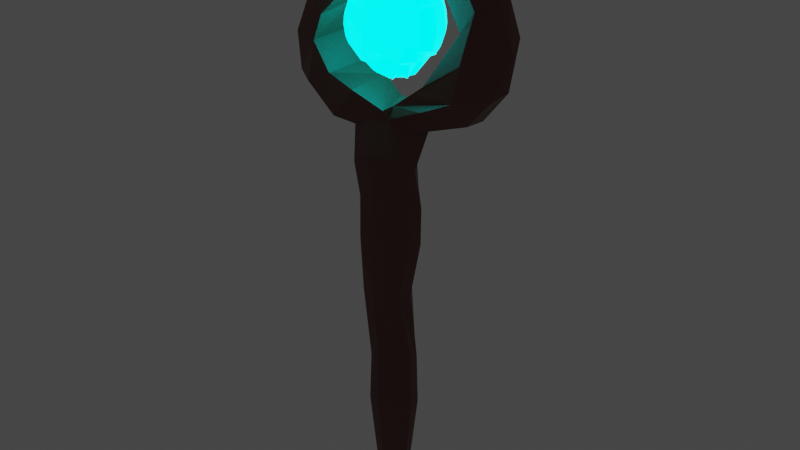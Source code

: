 # Source: wand.blend  (saved by Blender 2.80.75; exported with 4.5.12 LTS)
import bpy
from mathutils import Matrix  # noqa: F401  (used for matrix-valued properties, if any)

bpy.ops.wm.read_factory_settings(use_empty=True)
scene = bpy.context.scene
scene.name = 'Scene'

# ---- collections
col_collection = bpy.data.collections.new('Collection'); scene.collection.children.link(col_collection)

# ---- materials (node trees are filled in below, after node groups)
mat_material_001 = bpy.data.materials.new('Material.001')
mat_material_001.use_transparent_shadow = False
mat_material_002 = bpy.data.materials.new('Material.002')
mat_material_002.use_transparent_shadow = False

# ---- material node trees
mat_material_001.use_nodes = True; mat_material_001.node_tree.nodes.clear()
_N = mat_material_001.node_tree.nodes; _L = mat_material_001.node_tree.links
n0 = _N.new('ShaderNodeOutputMaterial'); n0.name = 'Material Output'; n0.location = (300, 300)
n1 = _N.new('ShaderNodeBsdfPrincipled'); n1.name = 'Principled BSDF'; n1.location = (10, 300)
n1.distribution = 'GGX'
n1.subsurface_method = 'BURLEY'
n1.inputs[0].default_value = (0.1412, 0.05437, 0.04363, 1.0)
n1.inputs[3].default_value = 1.45
n1.inputs[27].default_value = (0.0, 0.0, 0.0, 1.0)
n1.inputs[28].default_value = 1.0
_L.new(n1.outputs[0], n0.inputs[0])
n0.is_active_output = True
mat_material_002.use_nodes = True; mat_material_002.node_tree.nodes.clear()
_N = mat_material_002.node_tree.nodes; _L = mat_material_002.node_tree.links
n0 = _N.new('ShaderNodeEmission'); n0.name = 'Emission'; n0.location = (-13, 208)
n0.inputs[0].default_value = (0.0, 1.0, 0.9391, 1.0)
n0.inputs[1].default_value = 173.0
n1 = _N.new('ShaderNodeBsdfPrincipled'); n1.name = 'Principled BSDF'; n1.location = (-77, 70)
n1.distribution = 'GGX'
n1.subsurface_method = 'BURLEY'
n1.inputs[0].default_value = (0.0, 0.3141, 0.3267, 1.0)
n1.inputs[1].default_value = 0.2436
n1.inputs[2].default_value = 0.0
n1.inputs[3].default_value = 1.45
n1.inputs[13].default_value = 0.5836
n1.inputs[27].default_value = (0.0, 0.0, 0.0, 1.0)
n1.inputs[28].default_value = 1.0
n2 = _N.new('ShaderNodeMixShader'); n2.name = 'Mix Shader'; n2.location = (207, 165)
n2.inputs[0].default_value = 0.9733
n3 = _N.new('ShaderNodeOutputMaterial'); n3.name = 'Material Output'; n3.location = (397, 205)
_L.new(n0.outputs[0], n2.inputs[1])
_L.new(n2.outputs[0], n3.inputs[0])
_L.new(n1.outputs[0], n2.inputs[2])
n3.is_active_output = True

# ---- world
world_world = bpy.data.worlds.new('World'); scene.world = world_world
world_world.use_nodes = True; world_world.node_tree.nodes.clear()
_N = world_world.node_tree.nodes; _L = world_world.node_tree.links
n0 = _N.new('ShaderNodeOutputWorld'); n0.name = 'World Output'; n0.location = (300, 300)
n1 = _N.new('ShaderNodeBackground'); n1.name = 'Background'; n1.location = (10, 300)
n1.inputs[0].default_value = (0.05088, 0.05088, 0.05088, 1.0)
_L.new(n1.outputs[0], n0.inputs[0])
n0.is_active_output = True
world_world.color = (0.05088, 0.05088, 0.05088)
world_world.use_sun_shadow = False
world_world.sun_shadow_jitter_overblur = 0.0

# ---- meshes
me_cylinder = bpy.data.meshes.new('Cylinder')
me_cylinder.from_pydata([(0.161, 0.7761, -1.262), (-0.1619, 1.001, 17.39), (0.5775, 0.5958, -1.607), (0.8075, 1.018, 17.12), (0.8327, 0.1142, -1.55), (1.576, 0.5722, 16.72), (0.9425, -0.1458, -1.118), (1.248, -0.3012, 16.79), (0.5283, -0.6531, -1.6), (0.4979, -0.8413, 17.42), (0.05159, -0.7714, -1.157), (-0.2485, -1.098, 17.42), (-0.4023, -0.625, -1.407), (-1.167, -1.058, 16.87), (-0.6831, -0.2513, -1.918), (-1.653, -0.3523, 16.53), (-0.6767, 0.2684, -1.214), (-1.856, 0.3291, 16.55), (-0.3767, 0.641, -1.957), (-1.215, 0.9591, 17.03), (2.641, 1.296, 18.22), (-0.288, 0.9597, 17.83), (4.129, 0.954, 17.71), (4.055, -0.05791, 17.74), (2.414, -1.081, 18.26), (0.3972, -1.052, 17.84), (-3.944, -1.016, 18.16), (-5.066, -0.2738, 18.28), (-5.016, 0.6235, 18.12), (-3.933, 1.137, 18.44), (-2.292, 1.482, 19.01), (-2.528, -1.183, 18.91), (0.6873, -0.6875, 18.03), (0.5204, 0.6329, 17.93), (5.85, 0.7976, 21.66), (5.098, 1.17, 20.7), (6.207, -0.2409, 21.24), (4.318, -1.048, 20.62), (2.491, -1.017, 19.36), (2.936, 0.8004, 19.88), (5.335, 0.5861, 23.5), (4.414, 0.9913, 22.87), (5.154, 0.03568, 23.81), (4.591, -0.5247, 22.73), (3.848, -0.3551, 21.6), (3.73, 1.043, 21.63), (3.757, 0.4899, 24.76), (3.446, 0.8921, 23.9), (3.848, 0.05797, 24.58), (3.317, -0.3519, 24.67), (2.623, -0.1871, 23.52), (2.531, 0.9112, 23.3), (1.528, 0.7421, 26.03), (1.604, 0.8214, 25.25), (1.199, 0.3523, 26.06), (1.87, -0.08594, 25.45), (1.963, -0.2943, 24.83), (2.011, 0.775, 24.48), (0.4326, 0.4709, 25.57), (0.06159, 0.6397, 25.04), (0.3239, 0.2349, 25.72), (0.5258, -0.3062, 25.03), (-0.1916, -0.4212, 24.9), (-0.4793, 0.3405, 24.91), (-0.2705, 0.2501, 26.13), (-0.5544, 0.3523, 26.01), (-0.2458, -0.06219, 26.08), (-0.4948, -0.3809, 26.16), (-0.7222, -0.3307, 25.83), (-0.8375, 0.1848, 25.74), (3.905, 1.269, 18.71), (5.548, 0.6291, 19.37), (1.958, -0.9647, 18.96), (2.265, 0.902, 18.71), (3.858, -0.9405, 18.91), (5.399, -0.3774, 19.17), (-4.32, -0.189, 22.24), (-3.606, -0.6439, 21.67), (-4.446, 0.3056, 22.0), (-3.824, 0.6645, 21.64), (-2.778, 0.718, 21.65), (-3.217, -0.8314, 21.26), (-2.71, -0.09923, 23.58), (-2.275, -0.4469, 23.02), (-2.697, 0.2318, 23.61), (-2.151, 0.4282, 22.97), (-1.884, 0.3761, 22.7), (-1.885, -0.5223, 22.69), (-1.974, -0.09524, 23.79), (-1.651, -0.2763, 23.7), (-1.946, 0.06647, 23.81), (-1.6, 0.1842, 23.7), (-1.313, 0.1645, 23.71), (-1.375, -0.3189, 23.72), (-1.722, -0.1168, 24.56), (-1.559, -0.2008, 24.54), (-1.712, -0.02928, 24.56), (-1.534, 0.004734, 24.55), (-1.395, -0.006763, 24.54), (-1.42, -0.2151, 24.52), (-2.529, 1.194, 17.24), (-3.367, 0.3953, 16.72), (-3.259, -0.3666, 16.79), (-2.113, -1.387, 17.1), (-1.781, 1.452, 18.63), (-1.417, 1.284, 18.43), (-0.9772, -1.436, 18.56), (-3.191, 1.1, 20.33), (-3.53, -1.007, 20.09), (-5.226, 0.3848, 19.87), (-3.964, 0.9008, 20.04), (-3.739, -0.8302, 19.92), (-5.188, -0.3112, 20.06), (-0.2383, 0.982, 13.74), (0.6934, 1.023, 13.66), (1.396, 0.3491, 13.05), (1.221, -0.4631, 13.66), (0.4477, -0.8375, 13.9), (-0.2301, -1.042, 14.0), (-1.069, -0.9317, 13.44), (-1.541, -0.3978, 13.52), (-1.664, 0.2755, 13.29), (-1.106, 0.9911, 13.21), (0.4302, 0.8621, 9.106), (1.0, 0.1087, 8.598), (0.9341, -0.5926, 8.703), (0.3435, -0.965, 9.029), (-0.2997, -1.044, 8.546), (-0.9988, -0.8748, 8.603), (-1.386, -0.1468, 7.942), (-1.535, 0.472, 8.119), (-1.04, 0.9842, 8.942), (-0.2495, 0.8895, 8.834), (-0.2013, 1.06, 11.44), (0.6542, 1.015, 11.64), (1.347, 0.3809, 11.22), (1.281, -0.272, 11.63), (0.6281, -1.056, 11.59), (-0.1155, -1.177, 11.62), (-0.9205, -1.141, 11.47), (-1.416, -0.2804, 11.21), (-1.63, 0.2402, 11.67), (-1.099, 1.066, 11.51), (0.7174, 0.8262, 5.436), (1.216, 0.3289, 5.24), (1.343, -0.2927, 5.52), (0.6856, -0.7294, 5.453), (-0.02053, -1.019, 5.563), (-0.5822, -0.8643, 5.126), (-0.9651, -0.428, 5.187), (-0.9658, 0.1732, 5.054), (-0.754, 0.8235, 5.432), (-0.007413, 0.9156, 5.407), (0.7079, 0.9071, 2.693), (1.261, 0.3796, 2.619), (1.378, -0.2584, 2.845), (0.7822, -0.7998, 2.94), (-0.04174, -1.069, 2.769), (-0.6845, -0.8929, 2.689), (-1.127, -0.33, 2.563), (-1.193, 0.3215, 2.542), (-0.7541, 0.8897, 2.668), (-0.003474, 1.051, 2.771), (0.4006, 0.619, -1.755), (0.0943, -0.5019, -1.871), (-0.2665, 1.261, 15.31), (0.571, 0.9896, 15.35), (1.094, 0.2462, 14.8), (1.022, -0.528, 15.21), (0.5322, -0.8755, 15.65), (-0.3181, -1.316, 15.72), (-1.129, -1.218, 15.16), (-1.565, -0.2645, 15.1), (-1.526, 0.5049, 15.08), (-1.096, 1.075, 15.33)], [], [(165, 1, 3, 166), (166, 3, 5, 167), (167, 5, 7, 168), (168, 7, 9, 169), (169, 9, 11, 170), (170, 11, 13, 171), (171, 13, 15, 172), (172, 15, 17, 173), (9, 7, 23, 24), (173, 17, 19, 174), (174, 19, 1, 165), (71, 70, 35, 34), (3, 1, 21, 33, 20), (7, 5, 22, 23), (5, 3, 20, 22), (1, 19, 100, 104, 105, 21), (100, 101, 28, 29), (101, 102, 27, 28), (102, 103, 26, 27), (13, 11, 25, 106, 103), (11, 9, 24, 32, 25), (25, 21, 105, 106), (108, 107, 80, 81), (32, 33, 21, 25), (39, 38, 44, 45), (73, 72, 38, 39), (72, 74, 37, 38), (75, 71, 34, 36), (70, 73, 39, 35), (74, 75, 36, 37), (41, 45, 51, 47), (38, 37, 43, 44), (36, 34, 40, 42), (35, 39, 45, 41), (37, 36, 42, 43), (34, 35, 41, 40), (48, 46, 52, 54), (43, 42, 48, 49), (40, 41, 47, 46), (45, 44, 50, 51), (44, 43, 49, 50), (42, 40, 46, 48), (52, 53, 59, 58), (47, 51, 57, 53), (49, 48, 54, 55), (46, 47, 53, 52), (51, 50, 56, 57), (50, 49, 55, 56), (59, 63, 69, 65), (57, 56, 62, 63), (56, 55, 61, 62), (54, 52, 58, 60), (53, 57, 63, 59), (55, 54, 60, 61), (65, 69, 68, 67, 66, 64), (61, 60, 66, 67), (58, 59, 65, 64), (63, 62, 68, 69), (62, 61, 67, 68), (60, 58, 64, 66), (24, 23, 75, 74), (20, 33, 73, 70), (23, 22, 71, 75), (32, 24, 74, 72), (33, 32, 72, 73), (22, 20, 70, 71), (77, 81, 87, 83), (110, 109, 78, 79), (112, 111, 77, 76), (111, 108, 81, 77), (107, 110, 79, 80), (109, 112, 76, 78), (87, 86, 92, 93), (79, 78, 84, 85), (76, 77, 83, 82), (81, 80, 86, 87), (80, 79, 85, 86), (78, 76, 82, 84), (89, 93, 99, 95), (86, 85, 91, 92), (84, 82, 88, 90), (83, 87, 93, 89), (85, 84, 90, 91), (82, 83, 89, 88), (99, 98, 97, 96, 94, 95), (91, 90, 96, 97), (88, 89, 95, 94), (93, 92, 98, 99), (92, 91, 97, 98), (90, 88, 94, 96), (15, 13, 103, 102), (17, 15, 102, 101), (19, 17, 101, 100), (28, 27, 112, 109), (104, 100, 29, 30), (106, 105, 104, 30, 31), (103, 106, 31, 26), (30, 29, 110, 107), (26, 31, 108, 111), (27, 26, 111, 112), (29, 28, 109, 110), (31, 30, 107, 108), (142, 122, 113, 133), (141, 121, 122, 142), (140, 120, 121, 141), (139, 119, 120, 140), (138, 118, 119, 139), (137, 117, 118, 138), (136, 116, 117, 137), (135, 115, 116, 136), (134, 114, 115, 135), (133, 113, 114, 134), (152, 132, 123, 143), (143, 123, 124, 144), (144, 124, 125, 145), (145, 125, 126, 146), (146, 126, 127, 147), (147, 127, 128, 148), (148, 128, 129, 149), (149, 129, 130, 150), (150, 130, 131, 151), (151, 131, 132, 152), (132, 133, 134, 123), (123, 134, 135, 124), (124, 135, 136, 125), (125, 136, 137, 126), (126, 137, 138, 127), (127, 138, 139, 128), (128, 139, 140, 129), (129, 140, 141, 130), (130, 141, 142, 131), (131, 142, 133, 132), (161, 151, 152, 162), (160, 150, 151, 161), (159, 149, 150, 160), (158, 148, 149, 159), (157, 147, 148, 158), (156, 146, 147, 157), (155, 145, 146, 156), (154, 144, 145, 155), (153, 143, 144, 154), (162, 152, 143, 153), (0, 162, 153, 2), (2, 153, 154, 4), (4, 154, 155, 6), (6, 155, 156, 8), (8, 156, 157, 10), (10, 157, 158, 12), (12, 158, 159, 14), (14, 159, 160, 16), (16, 160, 161, 18), (18, 161, 162, 0), (16, 18, 14), (0, 2, 163, 18), (6, 8, 4), (10, 12, 8), (12, 14, 164, 8), (4, 8, 164, 163, 2), (163, 164, 14, 18), (122, 174, 165, 113), (121, 173, 174, 122), (120, 172, 173, 121), (119, 171, 172, 120), (118, 170, 171, 119), (117, 169, 170, 118), (116, 168, 169, 117), (115, 167, 168, 116), (114, 166, 167, 115), (113, 165, 166, 114)])
_uv = me_cylinder.uv_layers.new(name='UVMap')
_uv.uv.foreach_set('vector', [1.0, 0.9514, 1.0, 1.0, 0.9, 1.0, 0.9, 0.9514, 0.9, 0.9514, 0.9, 1.0, 0.8, 1.0, 0.8, 0.9514, 0.8, 0.9514, 0.8, 1.0, 0.7, 1.0, 0.7, 0.9514, 0.7, 0.9514, 0.7, 1.0, 0.6, 1.0, 0.6, 0.9514, 0.6, 0.9514, 0.6, 1.0, 0.5, 1.0, 0.5, 0.9514, 0.5, 0.9514, 0.5, 1.0, 0.4, 1.0, 0.4, 0.9514, 0.4, 0.9514, 0.4, 1.0, 0.3, 1.0, 0.3, 0.9514, 0.3, 0.9514, 0.3, 1.0, 0.2, 1.0, 0.2, 0.9514, 0.6, 1.0, 0.7, 1.0, 0.7, 1.0, 0.6, 1.0, 0.2, 0.9514, 0.2, 1.0, 0.1, 1.0, 0.1, 0.9514, 0.1, 0.9514, 0.1, 1.0, -7.451e-08, 1.0, -7.451e-08, 0.9514, 0.8, 1.0, 0.9, 1.0, 0.9, 1.0, 0.8, 1.0, 0.9, 1.0, 1.0, 1.0, 1.0, 1.0, 0.95, 1.0, 0.9, 1.0, 0.7, 1.0, 0.8, 1.0, 0.8, 1.0, 0.7, 1.0, 0.8, 1.0, 0.9, 1.0, 0.9, 1.0, 0.8, 1.0, -7.451e-08, 1.0, 0.1, 1.0, 0.1, 1.0, 0.03672, 1.0, 0.02801, 1.0, -7.451e-08, 1.0, 0.1, 1.0, 0.2, 1.0, 0.2, 1.0, 0.1, 1.0, 0.2, 1.0, 0.3, 1.0, 0.3, 1.0, 0.2, 1.0, 0.3, 1.0, 0.4, 1.0, 0.4, 1.0, 0.3, 1.0, 0.4, 1.0, 0.5, 1.0, 0.5, 1.0, 0.4648, 1.0, 0.4, 1.0, 0.5, 1.0, 0.6, 1.0, 0.6, 1.0, 0.55, 1.0, 0.5, 1.0, 0.25, 0.01, 0.25, 0.49, 0.2105, 0.4772, 0.2003, 0.02615, 0.1795, 0.03292, 0.1795, 0.4671, 0.1795, 0.4671, 0.1795, 0.03292, 0.3205, 0.03292, 0.3205, 0.4671, 0.25, 0.49, 0.25, 0.01, 0.3205, 0.4671, 0.3205, 0.03292, 0.3205, 0.03292, 0.3205, 0.4671, 0.3205, 0.4671, 0.3205, 0.03292, 0.3205, 0.03292, 0.3205, 0.4671, 0.55, 1.0, 0.6, 1.0, 0.6, 1.0, 0.55, 1.0, 0.7, 1.0, 0.8, 1.0, 0.8, 1.0, 0.7, 1.0, 0.9, 1.0, 0.95, 1.0, 0.95, 1.0, 0.9, 1.0, 0.6, 1.0, 0.7, 1.0, 0.7, 1.0, 0.6, 1.0, 0.9, 1.0, 0.95, 1.0, 0.95, 1.0, 0.9, 1.0, 0.55, 1.0, 0.6, 1.0, 0.6, 1.0, 0.55, 1.0, 0.7, 1.0, 0.8, 1.0, 0.8, 1.0, 0.7, 1.0, 0.9, 1.0, 0.95, 1.0, 0.95, 1.0, 0.9, 1.0, 0.6, 1.0, 0.7, 1.0, 0.7, 1.0, 0.6, 1.0, 0.8, 1.0, 0.9, 1.0, 0.9, 1.0, 0.8, 1.0, 0.7, 1.0, 0.8, 1.0, 0.8, 1.0, 0.7, 1.0, 0.6, 1.0, 0.7, 1.0, 0.7, 1.0, 0.6, 1.0, 0.8, 1.0, 0.9, 1.0, 0.9, 1.0, 0.8, 1.0, 0.3205, 0.4671, 0.3205, 0.03292, 0.3205, 0.03292, 0.3205, 0.4671, 0.55, 1.0, 0.6, 1.0, 0.6, 1.0, 0.55, 1.0, 0.7, 1.0, 0.8, 1.0, 0.8, 1.0, 0.7, 1.0, 0.8, 1.0, 0.9, 1.0, 0.9, 1.0, 0.8, 1.0, 0.9, 1.0, 0.95, 1.0, 0.95, 1.0, 0.9, 1.0, 0.6, 1.0, 0.7, 1.0, 0.7, 1.0, 0.6, 1.0, 0.8, 1.0, 0.9, 1.0, 0.9, 1.0, 0.8, 1.0, 0.3205, 0.4671, 0.3205, 0.03292, 0.3205, 0.03292, 0.3205, 0.4671, 0.55, 1.0, 0.6, 1.0, 0.6, 1.0, 0.55, 1.0, 0.9, 1.0, 0.95, 1.0, 0.95, 1.0, 0.9, 1.0, 0.3205, 0.4671, 0.3205, 0.03292, 0.3205, 0.03292, 0.3205, 0.4671, 0.55, 1.0, 0.6, 1.0, 0.6, 1.0, 0.55, 1.0, 0.7, 1.0, 0.8, 1.0, 0.8, 1.0, 0.7, 1.0, 0.9, 1.0, 0.95, 1.0, 0.95, 1.0, 0.9, 1.0, 0.6, 1.0, 0.7, 1.0, 0.7, 1.0, 0.6, 1.0, 0.3911, 0.4442, 0.3205, 0.4671, 0.3205, 0.03292, 0.3911, 0.05584, 0.4783, 0.1758, 0.4783, 0.3242, 0.6, 1.0, 0.7, 1.0, 0.7, 1.0, 0.6, 1.0, 0.8, 1.0, 0.9, 1.0, 0.9, 1.0, 0.8, 1.0, 0.3205, 0.4671, 0.3205, 0.03292, 0.3205, 0.03292, 0.3205, 0.4671, 0.55, 1.0, 0.6, 1.0, 0.6, 1.0, 0.55, 1.0, 0.7, 1.0, 0.8, 1.0, 0.8, 1.0, 0.7, 1.0, 0.6, 1.0, 0.7, 1.0, 0.7, 1.0, 0.6, 1.0, 0.9, 1.0, 0.95, 1.0, 0.95, 1.0, 0.9, 1.0, 0.7, 1.0, 0.8, 1.0, 0.8, 1.0, 0.7, 1.0, 0.55, 1.0, 0.6, 1.0, 0.6, 1.0, 0.55, 1.0, 0.3205, 0.4671, 0.3205, 0.03292, 0.3205, 0.03292, 0.3205, 0.4671, 0.8, 1.0, 0.9, 1.0, 0.9, 1.0, 0.8, 1.0, 0.4, 1.0, 0.45, 1.0, 0.45, 1.0, 0.4, 1.0, 0.1, 1.0, 0.2, 1.0, 0.2, 1.0, 0.1, 1.0, 0.3, 1.0, 0.4, 1.0, 0.4, 1.0, 0.3, 1.0, 0.4, 1.0, 0.45, 1.0, 0.45, 1.0, 0.4, 1.0, 0.05, 1.0, 0.1, 1.0, 0.1, 1.0, 0.05, 1.0, 0.2, 1.0, 0.3, 1.0, 0.3, 1.0, 0.2, 1.0, 0.1795, 0.03292, 0.1795, 0.4671, 0.1795, 0.4671, 0.1795, 0.03292, 0.1, 1.0, 0.2, 1.0, 0.2, 1.0, 0.1, 1.0, 0.3, 1.0, 0.4, 1.0, 0.4, 1.0, 0.3, 1.0, 0.1795, 0.03292, 0.1795, 0.4671, 0.1795, 0.4671, 0.1795, 0.03292, 0.05, 1.0, 0.1, 1.0, 0.1, 1.0, 0.05, 1.0, 0.2, 1.0, 0.3, 1.0, 0.3, 1.0, 0.2, 1.0, 0.4, 1.0, 0.45, 1.0, 0.45, 1.0, 0.4, 1.0, 0.05, 1.0, 0.1, 1.0, 0.1, 1.0, 0.05, 1.0, 0.2, 1.0, 0.3, 1.0, 0.3, 1.0, 0.2, 1.0, 0.4, 1.0, 0.45, 1.0, 0.45, 1.0, 0.4, 1.0, 0.1, 1.0, 0.2, 1.0, 0.2, 1.0, 0.1, 1.0, 0.3, 1.0, 0.4, 1.0, 0.4, 1.0, 0.3, 1.0, 0.1795, 0.03292, 0.1795, 0.4671, 0.1089, 0.4442, 0.02175, 0.3242, 0.02175, 0.1758, 0.1089, 0.05584, 0.1, 1.0, 0.2, 1.0, 0.2, 1.0, 0.1, 1.0, 0.3, 1.0, 0.4, 1.0, 0.4, 1.0, 0.3, 1.0, 0.1795, 0.03292, 0.1795, 0.4671, 0.1795, 0.4671, 0.1795, 0.03292, 0.05, 1.0, 0.1, 1.0, 0.1, 1.0, 0.05, 1.0, 0.2, 1.0, 0.3, 1.0, 0.3, 1.0, 0.2, 1.0, 0.3, 1.0, 0.4, 1.0, 0.4, 1.0, 0.3, 1.0, 0.2, 1.0, 0.3, 1.0, 0.3, 1.0, 0.2, 1.0, 0.1, 1.0, 0.2, 1.0, 0.2, 1.0, 0.1, 1.0, 0.2, 1.0, 0.3, 1.0, 0.3, 1.0, 0.2, 1.0, 0.03672, 1.0, 0.1, 1.0, 0.1, 1.0, 0.05, 1.0, 0.2003, 0.02615, 0.2105, 0.4772, 0.1982, 0.4732, 0.1795, 0.4671, 0.1795, 0.03292, 0.4, 1.0, 0.4648, 1.0, 0.45, 1.0, 0.4, 1.0, 0.05, 1.0, 0.1, 1.0, 0.1, 1.0, 0.05, 1.0, 0.4, 1.0, 0.45, 1.0, 0.45, 1.0, 0.4, 1.0, 0.3, 1.0, 0.4, 1.0, 0.4, 1.0, 0.3, 1.0, 0.1, 1.0, 0.2, 1.0, 0.2, 1.0, 0.1, 1.0, 0.1795, 0.03292, 0.1795, 0.4671, 0.1795, 0.4671, 0.1795, 0.03292, 0.1, 0.8534, 0.1, 0.9028, -7.451e-08, 0.9028, -7.451e-08, 0.8534, 0.2, 0.8534, 0.2, 0.9028, 0.1, 0.9028, 0.1, 0.8534, 0.3, 0.8534, 0.3, 0.9028, 0.2, 0.9028, 0.2, 0.8534, 0.4, 0.8534, 0.4, 0.9028, 0.3, 0.9028, 0.3, 0.8534, 0.5, 0.8534, 0.5, 0.9028, 0.4, 0.9028, 0.4, 0.8534, 0.6, 0.8534, 0.6, 0.9028, 0.5, 0.9028, 0.5, 0.8534, 0.7, 0.8534, 0.7, 0.9028, 0.6, 0.9028, 0.6, 0.8534, 0.8, 0.8534, 0.8, 0.9028, 0.7, 0.9028, 0.7, 0.8534, 0.9, 0.8534, 0.9, 0.9028, 0.8, 0.9028, 0.8, 0.8534, 1.0, 0.8534, 1.0, 0.9028, 0.9, 0.9028, 0.9, 0.8534, 1.0, 0.67, 1.0, 0.7589, 0.9, 0.7589, 0.9, 0.67, 0.9, 0.67, 0.9, 0.7589, 0.8, 0.7589, 0.8, 0.67, 0.8, 0.67, 0.8, 0.7589, 0.7, 0.7589, 0.7, 0.67, 0.7, 0.67, 0.7, 0.7589, 0.6, 0.7589, 0.6, 0.67, 0.6, 0.67, 0.6, 0.7589, 0.5, 0.7589, 0.5, 0.67, 0.5, 0.67, 0.5, 0.7589, 0.4, 0.7589, 0.4, 0.67, 0.4, 0.67, 0.4, 0.7589, 0.3, 0.7589, 0.3, 0.67, 0.3, 0.67, 0.3, 0.7589, 0.2, 0.7589, 0.2, 0.67, 0.2, 0.67, 0.2, 0.7589, 0.1, 0.7589, 0.1, 0.67, 0.1, 0.67, 0.1, 0.7589, -7.451e-08, 0.7589, -7.451e-08, 0.67, 1.0, 0.7589, 1.0, 0.8534, 0.9, 0.8534, 0.9, 0.7589, 0.9, 0.7589, 0.9, 0.8534, 0.8, 0.8534, 0.8, 0.7589, 0.8, 0.7589, 0.8, 0.8534, 0.7, 0.8534, 0.7, 0.7589, 0.7, 0.7589, 0.7, 0.8534, 0.6, 0.8534, 0.6, 0.7589, 0.6, 0.7589, 0.6, 0.8534, 0.5, 0.8534, 0.5, 0.7589, 0.5, 0.7589, 0.5, 0.8534, 0.4, 0.8534, 0.4, 0.7589, 0.4, 0.7589, 0.4, 0.8534, 0.3, 0.8534, 0.3, 0.7589, 0.3, 0.7589, 0.3, 0.8534, 0.2, 0.8534, 0.2, 0.7589, 0.2, 0.7589, 0.2, 0.8534, 0.1, 0.8534, 0.1, 0.7589, 0.1, 0.7589, 0.1, 0.8534, -7.451e-08, 0.8534, -7.451e-08, 0.7589, 0.1, 0.6013, 0.1, 0.67, -7.451e-08, 0.67, -7.451e-08, 0.6013, 0.2, 0.6013, 0.2, 0.67, 0.1, 0.67, 0.1, 0.6013, 0.3, 0.6013, 0.3, 0.67, 0.2, 0.67, 0.2, 0.6013, 0.4, 0.6013, 0.4, 0.67, 0.3, 0.67, 0.3, 0.6013, 0.5, 0.6013, 0.5, 0.67, 0.4, 0.67, 0.4, 0.6013, 0.6, 0.6013, 0.6, 0.67, 0.5, 0.67, 0.5, 0.6013, 0.7, 0.6013, 0.7, 0.67, 0.6, 0.67, 0.6, 0.6013, 0.8, 0.6013, 0.8, 0.67, 0.7, 0.67, 0.7, 0.6013, 0.9, 0.6013, 0.9, 0.67, 0.8, 0.67, 0.8, 0.6013, 1.0, 0.6013, 1.0, 0.67, 0.9, 0.67, 0.9, 0.6013, 1.0, 0.5, 1.0, 0.6013, 0.9, 0.6013, 0.9, 0.5, 0.9, 0.5, 0.9, 0.6013, 0.8, 0.6013, 0.8, 0.5, 0.8, 0.5, 0.8, 0.6013, 0.7, 0.6013, 0.7, 0.5, 0.7, 0.5, 0.7, 0.6013, 0.6, 0.6013, 0.6, 0.5, 0.6, 0.5, 0.6, 0.6013, 0.5, 0.6013, 0.5, 0.5, 0.5, 0.5, 0.5, 0.6013, 0.4, 0.6013, 0.4, 0.5, 0.4, 0.5, 0.4, 0.6013, 0.3, 0.6013, 0.3, 0.5, 0.3, 0.5, 0.3, 0.6013, 0.2, 0.6013, 0.2, 0.5, 0.2, 0.5, 0.2, 0.6013, 0.1, 0.6013, 0.1, 0.5, 0.1, 0.5, 0.1, 0.6013, -7.451e-08, 0.6013, -7.451e-08, 0.5, 0.2, 0.5, 0.1, 0.5, 0.3, 0.5, -7.451e-08, 0.5, 0.9, 0.5, 0.5884, 0.5, 0.1, 0.5, 0.7, 0.5, 0.6, 0.5, 0.8, 0.5, 0.5, 0.5, 0.4, 0.5, 0.6, 0.5, 0.4, 0.5, 0.3, 0.5, 0.4687, 0.5, 0.6, 0.5, 0.8, 0.5, 0.6, 0.5, 0.4687, 0.5, 0.5884, 0.5, 0.9, 0.5, 0.5884, 0.5, 0.4687, 0.5, 0.3, 0.5, 0.1, 0.5, 0.1, 0.9028, 0.1, 0.9514, -7.451e-08, 0.9514, -7.451e-08, 0.9028, 0.2, 0.9028, 0.2, 0.9514, 0.1, 0.9514, 0.1, 0.9028, 0.3, 0.9028, 0.3, 0.9514, 0.2, 0.9514, 0.2, 0.9028, 0.4, 0.9028, 0.4, 0.9514, 0.3, 0.9514, 0.3, 0.9028, 0.5, 0.9028, 0.5, 0.9514, 0.4, 0.9514, 0.4, 0.9028, 0.6, 0.9028, 0.6, 0.9514, 0.5, 0.9514, 0.5, 0.9028, 0.7, 0.9028, 0.7, 0.9514, 0.6, 0.9514, 0.6, 0.9028, 0.8, 0.9028, 0.8, 0.9514, 0.7, 0.9514, 0.7, 0.9028, 0.9, 0.9028, 0.9, 0.9514, 0.8, 0.9514, 0.8, 0.9028, 1.0, 0.9028, 1.0, 0.9514, 0.9, 0.9514, 0.9, 0.9028])
me_cylinder.materials.append(mat_material_001)
me_cylinder.use_remesh_preserve_volume = False
me_cylinder.use_remesh_preserve_attributes = False
me_cylinder.use_mirror_vertex_groups = False
me_cylinder.update()
me_sphere_001 = bpy.data.meshes.new('Sphere.001')
me_sphere_001.from_pydata([(4.845e-05, 0.1951, 0.9812), (0.0, 0.7071, 0.7976), (0.0, 0.8315, 0.5828), (0.0, 0.9239, 0.4297), (6.308e-05, 0.9804, 0.2894), (0.001319, 0.9927, -0.01464), (0.000279, 0.9792, -0.1569), (0.0008152, 0.9193, -0.3381), (0.009085, 0.8581, -0.4727), (0.01231, 0.7619, -0.6859), (0.02283, 0.6348, -0.7226), (-0.03772, 0.3444, -0.9989), (0.0327, 0.1775, -0.9322), (0.07466, 0.1802, 0.9824), (0.1464, 0.3536, 1.017), (0.2126, 0.5133, 0.8445), (0.2706, 0.6533, 0.7717), (0.3182, 0.7682, 0.6979), (0.3536, 0.8536, 0.4102), (0.3753, 0.9061, 0.3476), (0.3827, 0.9236, 0.01138), (0.3757, 0.9043, -0.08782), (0.354, 0.851, -0.2415), (0.352, 0.8176, -0.4731), (0.285, 0.6652, -0.71), (0.2854, 0.5822, -0.7455), (0.1754, 0.4005, -1.062), (0.07106, 0.1798, -1.118), (0.1379, 0.1379, 0.9941), (0.2706, 0.2706, 0.9643), (0.3928, 0.3928, 0.8661), (0.5, 0.5, 0.8031), (0.5879, 0.5879, 0.6219), (0.6533, 0.6533, 0.4697), (0.6935, 0.6935, 0.2531), (0.7071, 0.7071, 0.008725), (0.6935, 0.6935, -0.1415), (0.6515, 0.64, -0.3018), (0.5886, 0.5444, -0.5134), (0.5798, 0.5323, -0.6235), (0.5272, 0.4198, -0.6423), (0.261, 0.2739, -1.04), (0.1415, 0.1172, -0.9995), (0.1802, 0.07466, 1.012), (0.3536, 0.1464, 0.9334), (0.5133, 0.2126, 0.9365), (0.6533, 0.2706, 0.7098), (0.7682, 0.3182, 0.6527), (0.8536, 0.3536, 0.5089), (0.9061, 0.3753, 0.226), (0.9239, 0.3827, 0.04362), (0.9061, 0.3753, -0.118), (0.8364, 0.3465, -0.3546), (0.7354, 0.31, -0.5277), (0.6172, 0.2114, -0.5639), (0.5523, 0.1772, -0.7003), (0.4118, 0.1542, -0.7367), (0.1567, 0.06517, -0.9627), (0.1951, -3.465e-07, 1.021), (0.3827, -3.837e-07, 1.07), (0.5556, -3.837e-07, 0.9712), (0.7071, -3.986e-07, 0.8124), (0.8315, -4.135e-07, 0.565), (0.9239, -3.837e-07, 0.5269), (0.9808, -3.837e-07, 0.2183), (1.0, -4.433e-07, 0.1332), (0.9807, 3.142e-05, -0.107), (0.9034, -0.002529, -0.3632), (0.7883, -0.004939, -0.4299), (0.6534, 0.01569, -0.5414), (0.5363, 0.001221, -0.6408), (0.3134, -0.03466, -1.031), (0.1514, -0.01134, -1.04), (0.1802, -0.07466, 1.09), (0.3536, -0.1464, 0.9314), (0.5133, -0.2126, 0.9371), (0.6533, -0.2706, 0.8361), (0.7682, -0.3182, 0.5645), (0.8536, -0.3536, 0.5214), (0.9061, -0.3753, 0.3437), (0.9239, -0.3827, 0.0304), (0.9061, -0.3753, -0.1576), (0.8363, -0.3471, -0.3008), (0.7382, -0.2788, -0.538), (0.5712, -0.2449, -0.6495), (0.5395, -0.2481, -0.6923), (0.3307, -0.1538, -0.9436), (0.08852, -0.06031, -1.003), (0.1384, -0.1382, 1.013), (0.2706, -0.2706, 0.9459), (0.3928, -0.3928, 0.8961), (0.5, -0.5, 0.721), (0.5882, -0.5935, 0.5764), (0.6535, -0.6569, 0.5689), (0.6884, -0.7227, 0.2325), (0.6999, -0.7246, 0.09105), (0.694, -0.7168, -0.1769), (0.6522, -0.6552, -0.3493), (0.5832, -0.6009, -0.5128), (0.4502, -0.4766, -0.6281), (0.4098, -0.4189, -0.6883), (0.1914, -0.2303, -0.9083), (0.05724, -0.2039, -1.078), (0.07618, -0.1809, 1.113), (0.1471, -0.3538, 1.024), (0.2126, -0.5133, 0.9205), (0.2709, -0.6597, 0.8072), (0.3178, -0.7918, 0.7113), (0.3447, -0.8663, 0.4637), (0.3642, -0.9589, 0.2456), (0.3819, -0.95, 0.005956), (0.3729, -0.9104, -0.2118), (0.3428, -0.9172, -0.3091), (0.3104, -0.7756, -0.4657), (0.2382, -0.6578, -0.6097), (0.1855, -0.5032, -0.7478), (0.09119, -0.2992, -1.012), (0.0005216, -0.1327, -0.9994), (0.001525, -0.1958, 1.014), (0.004109, -0.3845, 1.059), (0.002412, -0.5605, 0.8699), (0.00079, -0.7094, 0.8456), (-0.009052, -0.8573, 0.6721), (-0.02007, -0.9863, 0.4981), (-0.01727, -1.047, 0.2374), (0.03697, -1.065, 0.02075), (0.01302, -1.032, -0.1788), (0.0117, -0.9263, -0.3829), (1.215e-05, -0.7925, -0.591), (0.01217, -0.6633, -0.6382), (-0.01449, -0.5407, -0.7501), (-0.00338, -0.4297, -0.9186), (-0.07428, -0.1529, -0.9559), (-0.01833, -0.09121, -1.068), (-0.07367, -0.1807, 1.008), (-0.1396, -0.3565, 0.9253), (-0.2062, -0.5188, 0.977), (-0.306, -0.6305, 0.7268), (-0.3693, -0.7994, 0.5777), (-0.3541, -0.9452, 0.6061), (-0.3769, -1.01, 0.3677), (-0.4223, -0.953, 0.01574), (-0.3965, -0.9294, -0.01683), (-0.3604, -0.8664, -0.313), (-0.29, -0.7247, -0.6049), (-0.27, -0.6567, -0.6152), (-0.179, -0.4937, -0.8441), (-0.166, -0.346, -0.9451), (-0.1266, -0.2385, -1.002), (-0.1342, -0.1396, 1.09), (-0.2706, -0.2706, 1.007), (-0.3938, -0.391, 0.9985), (-0.4759, -0.5419, 0.7752), (-0.586, -0.6135, 0.7618), (-0.6395, -0.6752, 0.5195), (-0.7442, -0.6858, 0.2239), (-0.7553, -0.6979, 0.03684), (-0.691, -0.7213, -0.1947), (-0.6472, -0.6911, -0.33), (-0.5584, -0.5645, -0.4463), (-0.5104, -0.4803, -0.5394), (-0.3603, -0.4018, -0.789), (-0.2772, -0.2742, -0.9755), (-0.1477, -0.1158, -0.9418), (0.00163, -0.0007095, 1.159), (-0.1756, -0.07668, 1.051), (-0.3478, -0.1489, 0.9777), (-0.5098, -0.2159, 0.8519), (-0.6116, -0.3027, 0.8535), (-0.7263, -0.3534, 0.6318), (-0.8763, -0.3215, 0.4875), (-0.8986, -0.3785, 0.1644), (-0.9667, -0.3325, 0.05573), (-0.8439, -0.4474, -0.06777), (-0.7785, -0.4405, -0.2067), (-0.7493, -0.3403, -0.4261), (-0.6988, -0.2416, -0.5024), (-0.6049, -0.1934, -0.6704), (-0.3178, -0.168, -0.9017), (-0.1854, -0.1257, -0.9685), (-0.191, -0.001797, 1.137), (-0.3793, -0.001463, 1.013), (-0.5407, -0.007172, 0.8972), (-0.6895, -0.02004, 0.7847), (-0.8178, -0.01686, 0.6183), (-0.865, -0.06498, 0.4431), (-0.9641, -0.01838, 0.254), (-0.9895, -0.01207, 0.09282), (-0.9324, -0.05746, -0.1482), (-0.888, -0.0408, -0.2364), (-0.8151, 0.002973, -0.3659), (-0.7474, 0.005812, -0.5035), (-0.6237, -0.004771, -0.6226), (-0.4586, -0.0941, -0.8942), (-0.2563, -0.08932, -0.9469), (-0.176, 0.07282, 1.122), (-0.3476, 0.1438, 1.072), (-0.513, 0.2125, 0.9123), (-0.6503, 0.2693, 0.7419), (-0.7664, 0.3174, 0.6935), (-0.8514, 0.3518, 0.4764), (-0.8982, 0.3664, 0.2141), (-0.9208, 0.3792, 0.1229), (-0.9049, 0.3731, -0.01212), (-0.8388, 0.3438, -0.3549), (-0.7728, 0.3069, -0.5117), (-0.6324, 0.2487, -0.5864), (-0.4539, 0.1475, -0.8078), (-0.3065, 0.1192, -0.8619), (-0.2375, 0.007468, -1.037), (-0.1346, 0.1365, 1.062), (-0.2667, 0.2689, 1.054), (-0.3922, 0.3926, 0.9946), (-0.4999, 0.5, 0.7498), (-0.5879, 0.5879, 0.6274), (-0.6533, 0.6533, 0.4527), (-0.6934, 0.6929, 0.3055), (-0.7068, 0.7054, 0.09258), (-0.6896, 0.6897, -0.096), (-0.6481, 0.6441, -0.2781), (-0.5869, 0.5882, -0.3894), (-0.4985, 0.483, -0.6039), (-0.4335, 0.3744, -0.8906), (-0.3272, 0.2353, -0.998), (-0.1408, 0.1149, -1.003), (-0.07418, 0.18, 1.136), (-0.1464, 0.3536, 1.11), (-0.2126, 0.5133, 0.9933), (-0.2706, 0.6533, 0.7803), (-0.3182, 0.7682, 0.6873), (-0.3536, 0.8536, 0.5692), (-0.3748, 0.9032, 0.3106), (-0.3822, 0.9211, 0.00999), (-0.3696, 0.8925, -0.1733), (-0.3411, 0.8399, -0.2719), (-0.309, 0.7564, -0.4314), (-0.2256, 0.6259, -0.636), (-0.2124, 0.5866, -0.6994), (-0.1759, 0.3738, -0.982), (-0.06899, 0.1564, -0.8153), (1.565e-07, 0.3827, 0.9517), (3.353e-07, 0.5556, 0.9085)], [], [(2, 1, 16, 17), (10, 9, 24, 25), (3, 2, 17, 18), (11, 10, 25, 26), (4, 3, 18, 19), (12, 11, 26, 27), (5, 4, 19, 20), (0, 164, 13), (133, 12, 27), (6, 5, 20, 21), (240, 0, 13, 14), (7, 6, 21, 22), (241, 240, 14, 15), (8, 7, 22, 23), (1, 241, 15, 16), (9, 8, 23, 24), (23, 22, 37, 38), (16, 15, 30, 31), (24, 23, 38, 39), (17, 16, 31, 32), (25, 24, 39, 40), (18, 17, 32, 33), (26, 25, 40, 41), (19, 18, 33, 34), (27, 26, 41, 42), (20, 19, 34, 35), (13, 164, 28), (133, 27, 42), (21, 20, 35, 36), (14, 13, 28, 29), (22, 21, 36, 37), (15, 14, 29, 30), (42, 41, 56, 57), (35, 34, 49, 50), (28, 164, 43), (133, 42, 57), (36, 35, 50, 51), (29, 28, 43, 44), (37, 36, 51, 52), (30, 29, 44, 45), (38, 37, 52, 53), (31, 30, 45, 46), (39, 38, 53, 54), (32, 31, 46, 47), (40, 39, 54, 55), (33, 32, 47, 48), (41, 40, 55, 56), (34, 33, 48, 49), (54, 53, 68, 69), (47, 46, 61, 62), (55, 54, 69, 70), (48, 47, 62, 63), (56, 55, 70, 71), (49, 48, 63, 64), (57, 56, 71, 72), (50, 49, 64, 65), (43, 164, 58), (133, 57, 72), (51, 50, 65, 66), (44, 43, 58, 59), (52, 51, 66, 67), (45, 44, 59, 60), (53, 52, 67, 68), (46, 45, 60, 61), (58, 164, 73), (133, 72, 87), (66, 65, 80, 81), (59, 58, 73, 74), (67, 66, 81, 82), (60, 59, 74, 75), (68, 67, 82, 83), (61, 60, 75, 76), (69, 68, 83, 84), (62, 61, 76, 77), (70, 69, 84, 85), (63, 62, 77, 78), (71, 70, 85, 86), (64, 63, 78, 79), (72, 71, 86, 87), (65, 64, 79, 80), (77, 76, 91, 92), (85, 84, 99, 100), (78, 77, 92, 93), (86, 85, 100, 101), (79, 78, 93, 94), (87, 86, 101, 102), (80, 79, 94, 95), (73, 164, 88), (133, 87, 102), (81, 80, 95, 96), (74, 73, 88, 89), (82, 81, 96, 97), (75, 74, 89, 90), (83, 82, 97, 98), (76, 75, 90, 91), (84, 83, 98, 99), (96, 95, 110, 111), (89, 88, 103, 104), (97, 96, 111, 112), (90, 89, 104, 105), (98, 97, 112, 113), (91, 90, 105, 106), (99, 98, 113, 114), (92, 91, 106, 107), (100, 99, 114, 115), (93, 92, 107, 108), (101, 100, 115, 116), (94, 93, 108, 109), (102, 101, 116, 117), (95, 94, 109, 110), (88, 164, 103), (133, 102, 117), (115, 114, 129, 130), (108, 107, 122, 123), (116, 115, 130, 131), (109, 108, 123, 124), (117, 116, 131, 132), (110, 109, 124, 125), (103, 164, 118), (133, 117, 132), (111, 110, 125, 126), (104, 103, 118, 119), (112, 111, 126, 127), (105, 104, 119, 120), (113, 112, 127, 128), (106, 105, 120, 121), (114, 113, 128, 129), (107, 106, 121, 122), (119, 118, 134, 135), (127, 126, 142, 143), (120, 119, 135, 136), (128, 127, 143, 144), (121, 120, 136, 137), (129, 128, 144, 145), (122, 121, 137, 138), (130, 129, 145, 146), (123, 122, 138, 139), (131, 130, 146, 147), (124, 123, 139, 140), (132, 131, 147, 148), (125, 124, 140, 141), (118, 164, 134), (133, 132, 148), (126, 125, 141, 142), (139, 138, 153, 154), (147, 146, 161, 162), (140, 139, 154, 155), (148, 147, 162, 163), (141, 140, 155, 156), (134, 164, 149), (133, 148, 163), (142, 141, 156, 157), (135, 134, 149, 150), (143, 142, 157, 158), (136, 135, 150, 151), (144, 143, 158, 159), (137, 136, 151, 152), (145, 144, 159, 160), (138, 137, 152, 153), (146, 145, 160, 161), (158, 157, 173, 174), (151, 150, 166, 167), (159, 158, 174, 175), (152, 151, 167, 168), (160, 159, 175, 176), (153, 152, 168, 169), (161, 160, 176, 177), (154, 153, 169, 170), (162, 161, 177, 178), (155, 154, 170, 171), (163, 162, 178, 179), (156, 155, 171, 172), (149, 164, 165), (133, 163, 179), (157, 156, 172, 173), (150, 149, 165, 166), (178, 177, 192, 193), (171, 170, 185, 186), (179, 178, 193, 194), (172, 171, 186, 187), (165, 164, 180), (133, 179, 194), (173, 172, 187, 188), (166, 165, 180, 181), (174, 173, 188, 189), (167, 166, 181, 182), (175, 174, 189, 190), (168, 167, 182, 183), (176, 175, 190, 191), (169, 168, 183, 184), (177, 176, 191, 192), (170, 169, 184, 185), (190, 189, 204, 205), (183, 182, 197, 198), (191, 190, 205, 206), (184, 183, 198, 199), (192, 191, 206, 207), (185, 184, 199, 200), (193, 192, 207, 208), (186, 185, 200, 201), (194, 193, 208, 209), (187, 186, 201, 202), (180, 164, 195), (133, 194, 209), (188, 187, 202, 203), (181, 180, 195, 196), (189, 188, 203, 204), (182, 181, 196, 197), (209, 208, 223, 224), (202, 201, 216, 217), (195, 164, 210), (133, 209, 224), (203, 202, 217, 218), (196, 195, 210, 211), (204, 203, 218, 219), (197, 196, 211, 212), (205, 204, 219, 220), (198, 197, 212, 213), (206, 205, 220, 221), (199, 198, 213, 214), (207, 206, 221, 222), (200, 199, 214, 215), (208, 207, 222, 223), (201, 200, 215, 216), (213, 212, 227, 228), (221, 220, 235, 236), (214, 213, 228, 229), (222, 221, 236, 237), (215, 214, 229, 230), (223, 222, 237, 238), (216, 215, 230, 231), (224, 223, 238, 239), (217, 216, 231, 232), (210, 164, 225), (133, 224, 239), (218, 217, 232, 233), (211, 210, 225, 226), (219, 218, 233, 234), (212, 211, 226, 227), (220, 219, 234, 235), (232, 231, 4, 5), (225, 164, 0), (133, 239, 12), (233, 232, 5, 6), (226, 225, 0, 240), (234, 233, 6, 7), (227, 226, 240, 241), (235, 234, 7, 8), (228, 227, 241, 1), (236, 235, 8, 9), (229, 228, 1, 2), (237, 236, 9, 10), (230, 229, 2, 3), (238, 237, 10, 11), (231, 230, 3, 4), (239, 238, 11, 12)])
_uv = me_sphere_001.uv_layers.new(name='UVMap')
_uv.uv.foreach_set('vector', [0.75, 0.6875, 0.75, 0.75, 0.6875, 0.75, 0.6875, 0.6875, 0.75, 0.1875, 0.75, 0.25, 0.6875, 0.25, 0.6875, 0.1875, 0.75, 0.625, 0.75, 0.6875, 0.6875, 0.6875, 0.6875, 0.625, 0.75, 0.125, 0.75, 0.1875, 0.6875, 0.1875, 0.6875, 0.125, 0.75, 0.5625, 0.75, 0.625, 0.6875, 0.625, 0.6875, 0.5625, 0.75, 0.0625, 0.75, 0.125, 0.6875, 0.125, 0.6875, 0.0625, 0.75, 0.5, 0.75, 0.5625, 0.6875, 0.5625, 0.6875, 0.5, 0.75, 0.9375, 0.7188, 1.0, 0.6875, 0.9375, 0.7187, 0.0, 0.75, 0.0625, 0.6875, 0.0625, 0.75, 0.4375, 0.75, 0.5, 0.6875, 0.5, 0.6875, 0.4375, 0.75, 0.875, 0.75, 0.9375, 0.6875, 0.9375, 0.6875, 0.875, 0.75, 0.375, 0.75, 0.4375, 0.6875, 0.4375, 0.6875, 0.375, 0.75, 0.8125, 0.75, 0.875, 0.6875, 0.875, 0.6875, 0.8125, 0.75, 0.3125, 0.75, 0.375, 0.6875, 0.375, 0.6875, 0.3125, 0.75, 0.75, 0.75, 0.8125, 0.6875, 0.8125, 0.6875, 0.75, 0.75, 0.25, 0.75, 0.3125, 0.6875, 0.3125, 0.6875, 0.25, 0.6875, 0.3125, 0.6875, 0.375, 0.625, 0.375, 0.625, 0.3125, 0.6875, 0.75, 0.6875, 0.8125, 0.625, 0.8125, 0.625, 0.75, 0.6875, 0.25, 0.6875, 0.3125, 0.625, 0.3125, 0.625, 0.25, 0.6875, 0.6875, 0.6875, 0.75, 0.625, 0.75, 0.625, 0.6875, 0.6875, 0.1875, 0.6875, 0.25, 0.625, 0.25, 0.625, 0.1875, 0.6875, 0.625, 0.6875, 0.6875, 0.625, 0.6875, 0.625, 0.625, 0.6875, 0.125, 0.6875, 0.1875, 0.625, 0.1875, 0.625, 0.125, 0.6875, 0.5625, 0.6875, 0.625, 0.625, 0.625, 0.625, 0.5625, 0.6875, 0.0625, 0.6875, 0.125, 0.625, 0.125, 0.625, 0.0625, 0.6875, 0.5, 0.6875, 0.5625, 0.625, 0.5625, 0.625, 0.5, 0.6875, 0.9375, 0.6562, 1.0, 0.625, 0.9375, 0.6562, 0.0, 0.6875, 0.0625, 0.625, 0.0625, 0.6875, 0.4375, 0.6875, 0.5, 0.625, 0.5, 0.625, 0.4375, 0.6875, 0.875, 0.6875, 0.9375, 0.625, 0.9375, 0.625, 0.875, 0.6875, 0.375, 0.6875, 0.4375, 0.625, 0.4375, 0.625, 0.375, 0.6875, 0.8125, 0.6875, 0.875, 0.625, 0.875, 0.625, 0.8125, 0.625, 0.0625, 0.625, 0.125, 0.5625, 0.125, 0.5625, 0.0625, 0.625, 0.5, 0.625, 0.5625, 0.5625, 0.5625, 0.5625, 0.5, 0.625, 0.9375, 0.5937, 1.0, 0.5625, 0.9375, 0.5937, 0.0, 0.625, 0.0625, 0.5625, 0.0625, 0.625, 0.4375, 0.625, 0.5, 0.5625, 0.5, 0.5625, 0.4375, 0.625, 0.875, 0.625, 0.9375, 0.5625, 0.9375, 0.5625, 0.875, 0.625, 0.375, 0.625, 0.4375, 0.5625, 0.4375, 0.5625, 0.375, 0.625, 0.8125, 0.625, 0.875, 0.5625, 0.875, 0.5625, 0.8125, 0.625, 0.3125, 0.625, 0.375, 0.5625, 0.375, 0.5625, 0.3125, 0.625, 0.75, 0.625, 0.8125, 0.5625, 0.8125, 0.5625, 0.75, 0.625, 0.25, 0.625, 0.3125, 0.5625, 0.3125, 0.5625, 0.25, 0.625, 0.6875, 0.625, 0.75, 0.5625, 0.75, 0.5625, 0.6875, 0.625, 0.1875, 0.625, 0.25, 0.5625, 0.25, 0.5625, 0.1875, 0.625, 0.625, 0.625, 0.6875, 0.5625, 0.6875, 0.5625, 0.625, 0.625, 0.125, 0.625, 0.1875, 0.5625, 0.1875, 0.5625, 0.125, 0.625, 0.5625, 0.625, 0.625, 0.5625, 0.625, 0.5625, 0.5625, 0.5625, 0.25, 0.5625, 0.3125, 0.5, 0.3125, 0.5, 0.25, 0.5625, 0.6875, 0.5625, 0.75, 0.5, 0.75, 0.5, 0.6875, 0.5625, 0.1875, 0.5625, 0.25, 0.5, 0.25, 0.5, 0.1875, 0.5625, 0.625, 0.5625, 0.6875, 0.5, 0.6875, 0.5, 0.625, 0.5625, 0.125, 0.5625, 0.1875, 0.5, 0.1875, 0.5, 0.125, 0.5625, 0.5625, 0.5625, 0.625, 0.5, 0.625, 0.5, 0.5625, 0.5625, 0.0625, 0.5625, 0.125, 0.5, 0.125, 0.5, 0.0625, 0.5625, 0.5, 0.5625, 0.5625, 0.5, 0.5625, 0.5, 0.5, 0.5625, 0.9375, 0.5312, 1.0, 0.5, 0.9375, 0.5312, 0.0, 0.5625, 0.0625, 0.5, 0.0625, 0.5625, 0.4375, 0.5625, 0.5, 0.5, 0.5, 0.5, 0.4375, 0.5625, 0.875, 0.5625, 0.9375, 0.5, 0.9375, 0.5, 0.875, 0.5625, 0.375, 0.5625, 0.4375, 0.5, 0.4375, 0.5, 0.375, 0.5625, 0.8125, 0.5625, 0.875, 0.5, 0.875, 0.5, 0.8125, 0.5625, 0.3125, 0.5625, 0.375, 0.5, 0.375, 0.5, 0.3125, 0.5625, 0.75, 0.5625, 0.8125, 0.5, 0.8125, 0.5, 0.75, 0.5, 0.9375, 0.4687, 1.0, 0.4375, 0.9375, 0.4687, 0.0, 0.5, 0.0625, 0.4375, 0.0625, 0.5, 0.4375, 0.5, 0.5, 0.4375, 0.5, 0.4375, 0.4375, 0.5, 0.875, 0.5, 0.9375, 0.4375, 0.9375, 0.4375, 0.875, 0.5, 0.375, 0.5, 0.4375, 0.4375, 0.4375, 0.4375, 0.375, 0.5, 0.8125, 0.5, 0.875, 0.4375, 0.875, 0.4375, 0.8125, 0.5, 0.3125, 0.5, 0.375, 0.4375, 0.375, 0.4375, 0.3125, 0.5, 0.75, 0.5, 0.8125, 0.4375, 0.8125, 0.4375, 0.75, 0.5, 0.25, 0.5, 0.3125, 0.4375, 0.3125, 0.4375, 0.25, 0.5, 0.6875, 0.5, 0.75, 0.4375, 0.75, 0.4375, 0.6875, 0.5, 0.1875, 0.5, 0.25, 0.4375, 0.25, 0.4375, 0.1875, 0.5, 0.625, 0.5, 0.6875, 0.4375, 0.6875, 0.4375, 0.625, 0.5, 0.125, 0.5, 0.1875, 0.4375, 0.1875, 0.4375, 0.125, 0.5, 0.5625, 0.5, 0.625, 0.4375, 0.625, 0.4375, 0.5625, 0.5, 0.0625, 0.5, 0.125, 0.4375, 0.125, 0.4375, 0.0625, 0.5, 0.5, 0.5, 0.5625, 0.4375, 0.5625, 0.4375, 0.5, 0.4375, 0.6875, 0.4375, 0.75, 0.375, 0.75, 0.375, 0.6875, 0.4375, 0.1875, 0.4375, 0.25, 0.375, 0.25, 0.375, 0.1875, 0.4375, 0.625, 0.4375, 0.6875, 0.375, 0.6875, 0.375, 0.625, 0.4375, 0.125, 0.4375, 0.1875, 0.375, 0.1875, 0.375, 0.125, 0.4375, 0.5625, 0.4375, 0.625, 0.375, 0.625, 0.375, 0.5625, 0.4375, 0.0625, 0.4375, 0.125, 0.375, 0.125, 0.375, 0.0625, 0.4375, 0.5, 0.4375, 0.5625, 0.375, 0.5625, 0.375, 0.5, 0.4375, 0.9375, 0.4062, 1.0, 0.375, 0.9375, 0.4062, 0.0, 0.4375, 0.0625, 0.375, 0.0625, 0.4375, 0.4375, 0.4375, 0.5, 0.375, 0.5, 0.375, 0.4375, 0.4375, 0.875, 0.4375, 0.9375, 0.375, 0.9375, 0.375, 0.875, 0.4375, 0.375, 0.4375, 0.4375, 0.375, 0.4375, 0.375, 0.375, 0.4375, 0.8125, 0.4375, 0.875, 0.375, 0.875, 0.375, 0.8125, 0.4375, 0.3125, 0.4375, 0.375, 0.375, 0.375, 0.375, 0.3125, 0.4375, 0.75, 0.4375, 0.8125, 0.375, 0.8125, 0.375, 0.75, 0.4375, 0.25, 0.4375, 0.3125, 0.375, 0.3125, 0.375, 0.25, 0.375, 0.4375, 0.375, 0.5, 0.3125, 0.5, 0.3125, 0.4375, 0.375, 0.875, 0.375, 0.9375, 0.3125, 0.9375, 0.3125, 0.875, 0.375, 0.375, 0.375, 0.4375, 0.3125, 0.4375, 0.3125, 0.375, 0.375, 0.8125, 0.375, 0.875, 0.3125, 0.875, 0.3125, 0.8125, 0.375, 0.3125, 0.375, 0.375, 0.3125, 0.375, 0.3125, 0.3125, 0.375, 0.75, 0.375, 0.8125, 0.3125, 0.8125, 0.3125, 0.75, 0.375, 0.25, 0.375, 0.3125, 0.3125, 0.3125, 0.3125, 0.25, 0.375, 0.6875, 0.375, 0.75, 0.3125, 0.75, 0.3125, 0.6875, 0.375, 0.1875, 0.375, 0.25, 0.3125, 0.25, 0.3125, 0.1875, 0.375, 0.625, 0.375, 0.6875, 0.3125, 0.6875, 0.3125, 0.625, 0.375, 0.125, 0.375, 0.1875, 0.3125, 0.1875, 0.3125, 0.125, 0.375, 0.5625, 0.375, 0.625, 0.3125, 0.625, 0.3125, 0.5625, 0.375, 0.0625, 0.375, 0.125, 0.3125, 0.125, 0.3125, 0.0625, 0.375, 0.5, 0.375, 0.5625, 0.3125, 0.5625, 0.3125, 0.5, 0.375, 0.9375, 0.3437, 1.0, 0.3125, 0.9375, 0.3437, 0.0, 0.375, 0.0625, 0.3125, 0.0625, 0.3125, 0.1875, 0.3125, 0.25, 0.25, 0.25, 0.25, 0.1875, 0.3125, 0.625, 0.3125, 0.6875, 0.25, 0.6875, 0.25, 0.625, 0.3125, 0.125, 0.3125, 0.1875, 0.25, 0.1875, 0.25, 0.125, 0.3125, 0.5625, 0.3125, 0.625, 0.25, 0.625, 0.25, 0.5625, 0.3125, 0.0625, 0.3125, 0.125, 0.25, 0.125, 0.25, 0.0625, 0.3125, 0.5, 0.3125, 0.5625, 0.25, 0.5625, 0.25, 0.5, 0.3125, 0.9375, 0.2812, 1.0, 0.25, 0.9375, 0.2812, 0.0, 0.3125, 0.0625, 0.25, 0.0625, 0.3125, 0.4375, 0.3125, 0.5, 0.25, 0.5, 0.25, 0.4375, 0.3125, 0.875, 0.3125, 0.9375, 0.25, 0.9375, 0.25, 0.875, 0.3125, 0.375, 0.3125, 0.4375, 0.25, 0.4375, 0.25, 0.375, 0.3125, 0.8125, 0.3125, 0.875, 0.25, 0.875, 0.25, 0.8125, 0.3125, 0.3125, 0.3125, 0.375, 0.25, 0.375, 0.25, 0.3125, 0.3125, 0.75, 0.3125, 0.8125, 0.25, 0.8125, 0.25, 0.75, 0.3125, 0.25, 0.3125, 0.3125, 0.25, 0.3125, 0.25, 0.25, 0.3125, 0.6875, 0.3125, 0.75, 0.25, 0.75, 0.25, 0.6875, 0.25, 0.875, 0.25, 0.9375, 0.1875, 0.9375, 0.1875, 0.875, 0.25, 0.375, 0.25, 0.4375, 0.1875, 0.4375, 0.1875, 0.375, 0.25, 0.8125, 0.25, 0.875, 0.1875, 0.875, 0.1875, 0.8125, 0.25, 0.3125, 0.25, 0.375, 0.1875, 0.375, 0.1875, 0.3125, 0.25, 0.75, 0.25, 0.8125, 0.1875, 0.8125, 0.1875, 0.75, 0.25, 0.25, 0.25, 0.3125, 0.1875, 0.3125, 0.1875, 0.25, 0.25, 0.6875, 0.25, 0.75, 0.1875, 0.75, 0.1875, 0.6875, 0.25, 0.1875, 0.25, 0.25, 0.1875, 0.25, 0.1875, 0.1875, 0.25, 0.625, 0.25, 0.6875, 0.1875, 0.6875, 0.1875, 0.625, 0.25, 0.125, 0.25, 0.1875, 0.1875, 0.1875, 0.1875, 0.125, 0.25, 0.5625, 0.25, 0.625, 0.1875, 0.625, 0.1875, 0.5625, 0.25, 0.0625, 0.25, 0.125, 0.1875, 0.125, 0.1875, 0.0625, 0.25, 0.5, 0.25, 0.5625, 0.1875, 0.5625, 0.1875, 0.5, 0.25, 0.9375, 0.2187, 1.0, 0.1875, 0.9375, 0.2188, 0.0, 0.25, 0.0625, 0.1875, 0.0625, 0.25, 0.4375, 0.25, 0.5, 0.1875, 0.5, 0.1875, 0.4375, 0.1875, 0.625, 0.1875, 0.6875, 0.125, 0.6875, 0.125, 0.625, 0.1875, 0.125, 0.1875, 0.1875, 0.125, 0.1875, 0.125, 0.125, 0.1875, 0.5625, 0.1875, 0.625, 0.125, 0.625, 0.125, 0.5625, 0.1875, 0.0625, 0.1875, 0.125, 0.125, 0.125, 0.125, 0.0625, 0.1875, 0.5, 0.1875, 0.5625, 0.125, 0.5625, 0.125, 0.5, 0.1875, 0.9375, 0.1563, 1.0, 0.125, 0.9375, 0.1563, 0.0, 0.1875, 0.0625, 0.125, 0.0625, 0.1875, 0.4375, 0.1875, 0.5, 0.125, 0.5, 0.125, 0.4375, 0.1875, 0.875, 0.1875, 0.9375, 0.125, 0.9375, 0.125, 0.875, 0.1875, 0.375, 0.1875, 0.4375, 0.125, 0.4375, 0.125, 0.375, 0.1875, 0.8125, 0.1875, 0.875, 0.125, 0.875, 0.125, 0.8125, 0.1875, 0.3125, 0.1875, 0.375, 0.125, 0.375, 0.125, 0.3125, 0.1875, 0.75, 0.1875, 0.8125, 0.125, 0.8125, 0.125, 0.75, 0.1875, 0.25, 0.1875, 0.3125, 0.125, 0.3125, 0.125, 0.25, 0.1875, 0.6875, 0.1875, 0.75, 0.125, 0.75, 0.125, 0.6875, 0.1875, 0.1875, 0.1875, 0.25, 0.125, 0.25, 0.125, 0.1875, 0.125, 0.375, 0.125, 0.4375, 0.0625, 0.4375, 0.0625, 0.375, 0.125, 0.8125, 0.125, 0.875, 0.0625, 0.875, 0.0625, 0.8125, 0.125, 0.3125, 0.125, 0.375, 0.0625, 0.375, 0.0625, 0.3125, 0.125, 0.75, 0.125, 0.8125, 0.0625, 0.8125, 0.0625, 0.75, 0.125, 0.25, 0.125, 0.3125, 0.0625, 0.3125, 0.0625, 0.25, 0.125, 0.6875, 0.125, 0.75, 0.0625, 0.75, 0.0625, 0.6875, 0.125, 0.1875, 0.125, 0.25, 0.0625, 0.25, 0.0625, 0.1875, 0.125, 0.625, 0.125, 0.6875, 0.0625, 0.6875, 0.0625, 0.625, 0.125, 0.125, 0.125, 0.1875, 0.0625, 0.1875, 0.0625, 0.125, 0.125, 0.5625, 0.125, 0.625, 0.0625, 0.625, 0.0625, 0.5625, 0.125, 0.0625, 0.125, 0.125, 0.0625, 0.125, 0.0625, 0.0625, 0.125, 0.5, 0.125, 0.5625, 0.0625, 0.5625, 0.0625, 0.5, 0.125, 0.9375, 0.09375, 1.0, 0.0625, 0.9375, 0.09375, 0.0, 0.125, 0.0625, 0.0625, 0.0625, 0.125, 0.4375, 0.125, 0.5, 0.0625, 0.5, 0.0625, 0.4375, 0.125, 0.875, 0.125, 0.9375, 0.0625, 0.9375, 0.0625, 0.875, 0.0625, 0.125, 0.0625, 0.1875, 2.98e-08, 0.1875, 2.98e-08, 0.125, 0.0625, 0.5625, 0.0625, 0.625, 0.0, 0.625, 2.98e-08, 0.5625, 0.0625, 0.0625, 0.0625, 0.125, 2.98e-08, 0.125, 2.384e-07, 0.0625, 0.0625, 0.5, 0.0625, 0.5625, 2.98e-08, 0.5625, 0.0, 0.5, 0.0625, 0.9375, 0.03125, 1.0, 2.384e-07, 0.9375, 0.03125, 0.0, 0.0625, 0.0625, 2.384e-07, 0.0625, 0.0625, 0.4375, 0.0625, 0.5, 0.0, 0.5, 2.98e-08, 0.4375, 0.0625, 0.875, 0.0625, 0.9375, 2.384e-07, 0.9375, 8.941e-08, 0.875, 0.0625, 0.375, 0.0625, 0.4375, 2.98e-08, 0.4375, 0.0, 0.375, 0.0625, 0.8125, 0.0625, 0.875, 8.941e-08, 0.875, 2.98e-08, 0.8125, 0.0625, 0.3125, 0.0625, 0.375, 0.0, 0.375, 0.0, 0.3125, 0.0625, 0.75, 0.0625, 0.8125, 2.98e-08, 0.8125, 2.98e-08, 0.75, 0.0625, 0.25, 0.0625, 0.3125, 0.0, 0.3125, 2.98e-08, 0.25, 0.0625, 0.6875, 0.0625, 0.75, 2.98e-08, 0.75, 0.0, 0.6875, 0.0625, 0.1875, 0.0625, 0.25, 2.98e-08, 0.25, 2.98e-08, 0.1875, 0.0625, 0.625, 0.0625, 0.6875, 0.0, 0.6875, 0.0, 0.625, 1.0, 0.3125, 1.0, 0.375, 0.9375, 0.375, 0.9375, 0.3125, 1.0, 0.75, 1.0, 0.8125, 0.9375, 0.8125, 0.9375, 0.75, 1.0, 0.25, 1.0, 0.3125, 0.9375, 0.3125, 0.9375, 0.25, 1.0, 0.6875, 1.0, 0.75, 0.9375, 0.75, 0.9375, 0.6875, 1.0, 0.1875, 1.0, 0.25, 0.9375, 0.25, 0.9375, 0.1875, 1.0, 0.625, 1.0, 0.6875, 0.9375, 0.6875, 0.9375, 0.625, 1.0, 0.125, 1.0, 0.1875, 0.9375, 0.1875, 0.9375, 0.125, 1.0, 0.5625, 1.0, 0.625, 0.9375, 0.625, 0.9375, 0.5625, 1.0, 0.0625, 1.0, 0.125, 0.9375, 0.125, 0.9375, 0.0625, 1.0, 0.5, 1.0, 0.5625, 0.9375, 0.5625, 0.9375, 0.5, 1.0, 0.9375, 0.9688, 1.0, 0.9375, 0.9375, 0.9688, 0.0, 1.0, 0.0625, 0.9375, 0.0625, 1.0, 0.4375, 1.0, 0.5, 0.9375, 0.5, 0.9375, 0.4375, 1.0, 0.875, 1.0, 0.9375, 0.9375, 0.9375, 0.9375, 0.875, 1.0, 0.375, 1.0, 0.4375, 0.9375, 0.4375, 0.9375, 0.375, 1.0, 0.8125, 1.0, 0.875, 0.9375, 0.875, 0.9375, 0.8125, 0.9375, 0.0625, 0.9375, 0.125, 0.875, 0.125, 0.875, 0.0625, 0.9375, 0.5, 0.9375, 0.5625, 0.875, 0.5625, 0.875, 0.5, 0.9375, 0.9375, 0.9063, 1.0, 0.875, 0.9375, 0.9063, 0.0, 0.9375, 0.0625, 0.875, 0.0625, 0.9375, 0.4375, 0.9375, 0.5, 0.875, 0.5, 0.875, 0.4375, 0.9375, 0.875, 0.9375, 0.9375, 0.875, 0.9375, 0.875, 0.875, 0.9375, 0.375, 0.9375, 0.4375, 0.875, 0.4375, 0.875, 0.375, 0.9375, 0.8125, 0.9375, 0.875, 0.875, 0.875, 0.875, 0.8125, 0.9375, 0.3125, 0.9375, 0.375, 0.875, 0.375, 0.875, 0.3125, 0.9375, 0.75, 0.9375, 0.8125, 0.875, 0.8125, 0.875, 0.75, 0.9375, 0.25, 0.9375, 0.3125, 0.875, 0.3125, 0.875, 0.25, 0.9375, 0.6875, 0.9375, 0.75, 0.875, 0.75, 0.875, 0.6875, 0.9375, 0.1875, 0.9375, 0.25, 0.875, 0.25, 0.875, 0.1875, 0.9375, 0.625, 0.9375, 0.6875, 0.875, 0.6875, 0.875, 0.625, 0.9375, 0.125, 0.9375, 0.1875, 0.875, 0.1875, 0.875, 0.125, 0.9375, 0.5625, 0.9375, 0.625, 0.875, 0.625, 0.875, 0.5625, 0.875, 0.75, 0.875, 0.8125, 0.8125, 0.8125, 0.8125, 0.75, 0.875, 0.25, 0.875, 0.3125, 0.8125, 0.3125, 0.8125, 0.25, 0.875, 0.6875, 0.875, 0.75, 0.8125, 0.75, 0.8125, 0.6875, 0.875, 0.1875, 0.875, 0.25, 0.8125, 0.25, 0.8125, 0.1875, 0.875, 0.625, 0.875, 0.6875, 0.8125, 0.6875, 0.8125, 0.625, 0.875, 0.125, 0.875, 0.1875, 0.8125, 0.1875, 0.8125, 0.125, 0.875, 0.5625, 0.875, 0.625, 0.8125, 0.625, 0.8125, 0.5625, 0.875, 0.0625, 0.875, 0.125, 0.8125, 0.125, 0.8125, 0.0625, 0.875, 0.5, 0.875, 0.5625, 0.8125, 0.5625, 0.8125, 0.5, 0.875, 0.9375, 0.8438, 1.0, 0.8125, 0.9375, 0.8438, 0.0, 0.875, 0.0625, 0.8125, 0.0625, 0.875, 0.4375, 0.875, 0.5, 0.8125, 0.5, 0.8125, 0.4375, 0.875, 0.875, 0.875, 0.9375, 0.8125, 0.9375, 0.8125, 0.875, 0.875, 0.375, 0.875, 0.4375, 0.8125, 0.4375, 0.8125, 0.375, 0.875, 0.8125, 0.875, 0.875, 0.8125, 0.875, 0.8125, 0.8125, 0.875, 0.3125, 0.875, 0.375, 0.8125, 0.375, 0.8125, 0.3125, 0.8125, 0.5, 0.8125, 0.5625, 0.75, 0.5625, 0.75, 0.5, 0.8125, 0.9375, 0.7813, 1.0, 0.75, 0.9375, 0.7812, 0.0, 0.8125, 0.0625, 0.75, 0.0625, 0.8125, 0.4375, 0.8125, 0.5, 0.75, 0.5, 0.75, 0.4375, 0.8125, 0.875, 0.8125, 0.9375, 0.75, 0.9375, 0.75, 0.875, 0.8125, 0.375, 0.8125, 0.4375, 0.75, 0.4375, 0.75, 0.375, 0.8125, 0.8125, 0.8125, 0.875, 0.75, 0.875, 0.75, 0.8125, 0.8125, 0.3125, 0.8125, 0.375, 0.75, 0.375, 0.75, 0.3125, 0.8125, 0.75, 0.8125, 0.8125, 0.75, 0.8125, 0.75, 0.75, 0.8125, 0.25, 0.8125, 0.3125, 0.75, 0.3125, 0.75, 0.25, 0.8125, 0.6875, 0.8125, 0.75, 0.75, 0.75, 0.75, 0.6875, 0.8125, 0.1875, 0.8125, 0.25, 0.75, 0.25, 0.75, 0.1875, 0.8125, 0.625, 0.8125, 0.6875, 0.75, 0.6875, 0.75, 0.625, 0.8125, 0.125, 0.8125, 0.1875, 0.75, 0.1875, 0.75, 0.125, 0.8125, 0.5625, 0.8125, 0.625, 0.75, 0.625, 0.75, 0.5625, 0.8125, 0.0625, 0.8125, 0.125, 0.75, 0.125, 0.75, 0.0625])
me_sphere_001.materials.append(mat_material_002)
me_sphere_001.use_remesh_preserve_volume = False
me_sphere_001.use_remesh_preserve_attributes = False
me_sphere_001.use_mirror_vertex_groups = False
me_sphere_001.update()

# ---- objects
ob_cylinder = bpy.data.objects.new('Cylinder', me_cylinder)
ob_sphere = bpy.data.objects.new('Sphere', me_sphere_001)

# ---- transforms, parenting, visibility, modifiers, constraints
ob_cylinder.location = (0.0, 0.0, 0.04905)
ob_cylinder.scale = (0.3232, 0.3232, 0.3232)
ob_cylinder.lineart.crease_threshold = 0.0
ob_sphere.location = (0.07395, 0.012, 6.927)
ob_sphere.scale = (0.6812, 0.6812, 0.6812)
ob_sphere.lineart.crease_threshold = 0.0

# ---- collection membership
col_collection.objects.link(ob_cylinder)
col_collection.objects.link(ob_sphere)

# ---- scene / render settings (as saved in the file)
scene.frame_start = 1; scene.frame_end = 250; scene.frame_set(1)
scene.render.engine = 'BLENDER_EEVEE_NEXT'
scene.cycles.use_denoising = False
scene.cycles.samples = 128
scene.cycles.sampling_pattern = 'TABULATED_SOBOL'
scene.cycles.use_adaptive_sampling = False
scene.cycles.use_light_tree = False
scene.eevee.use_gtao = True
scene.view_settings.view_transform = 'Filmic'
bpy.context.view_layer.update()

# ---- added for rendering (the .blend has no active camera): camera
cam_auto = bpy.data.cameras.new('AutoCamera')
cam_auto.lens = 50.0
cam_auto.sensor_width = 36.0
cam_auto.clip_end = 1000.0
ob_auto_camera = bpy.data.objects.new('AutoCamera', cam_auto)
scene.collection.objects.link(ob_auto_camera)
ob_auto_camera.location = (9.32714, -11.0149, 11.2952)
ob_auto_camera.rotation_euler = (1.09748, -7.21219e-08, 0.694738)
scene.camera = ob_auto_camera
bpy.context.view_layer.update()
